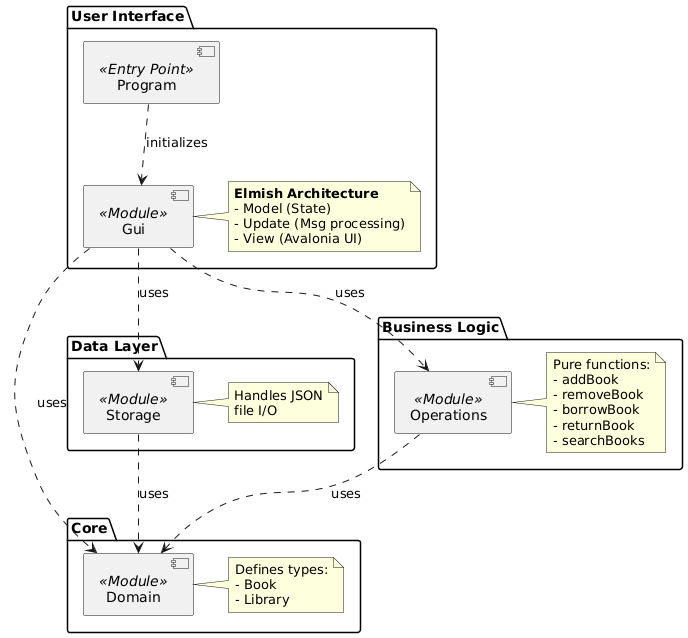

The diagram above was rendered by PlantUML. Its source (embedded in the PNG):
@startuml
skinparam componentStyle uml2

package "Core" {
    [Domain] <<Module>>
    note right of [Domain]
        Defines types:
        - Book
        - Library
    end note
}

package "Data Layer" {
    [Storage] <<Module>>
    [Storage] ..> [Domain] : uses
    note right of [Storage]
        Handles JSON
        file I/O
    end note
}

package "Business Logic" {
    [Operations] <<Module>>
    [Operations] ..> [Domain] : uses
    note right of [Operations]
        Pure functions:
        - addBook
        - removeBook
        - borrowBook
        - returnBook
        - searchBooks
    end note
}

package "User Interface" {
    [Gui] <<Module>>
    [Program] <<Entry Point>>

    [Gui] ..> [Domain] : uses
    [Gui] ..> [Operations] : uses
    [Gui] ..> [Storage] : uses
    
    [Program] ..> [Gui] : initializes
    
    note right of [Gui]
        <b>Elmish Architecture</b>
        - Model (State)
        - Update (Msg processing)
        - View (Avalonia UI)
    end note
}
@enduml